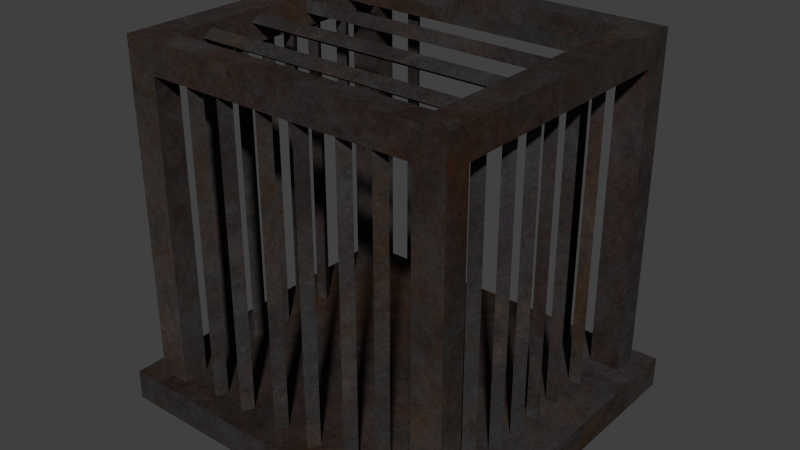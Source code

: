 # Source: medievalcage.blend  (saved by Blender 2.81.16; exported with 4.5.12 LTS)
import bpy
from mathutils import Matrix  # noqa: F401  (used for matrix-valued properties, if any)

bpy.ops.wm.read_factory_settings(use_empty=True)
scene = bpy.context.scene
scene.name = 'Scene'

# ---- collections
col_cage = bpy.data.collections.new('Cage'); scene.collection.children.link(col_cage)

# ---- images (referenced by path relative to the original .blend; pixels are not part of the script)
import os
ASSET_DIR = os.environ.get("B2B_ASSET_DIR", "")  # directory of the original .blend (textures are referenced by path, not embedded)
HERE = os.path.dirname(os.path.abspath(__file__))  # packed textures are extracted next to this script under _unpacked/

def load_image(name, relpath, width, height, colorspace="sRGB"):
    """Load a texture the original file referenced (path relative to the .blend, or extracted next to this script)."""
    p = next((c for c in (os.path.join(HERE, relpath), os.path.join(ASSET_DIR, relpath)) if relpath and os.path.exists(c)), "")
    if p:
        img = bpy.data.images.load(p, check_existing=True)
        img.name = name
    else:  # same state as the original file: an image datablock whose file is absent (Cycles renders it pink)
        img = bpy.data.images.new(name, width, height)
        img.source = "FILE"
        img.filepath = "//" + (relpath or name)
    img.colorspace_settings.name = colorspace
    return img
img_rustedmetal_png = load_image('RustedMetal.png', '_unpacked/RustedMetal.27a75d23.png', 1024, 1024, 'sRGB')

# ---- materials (node trees are filled in below, after node groups)
mat_rustedmetal = bpy.data.materials.new('RustedMetal')
mat_rustedmetal.alpha_threshold = 0.0
mat_rustedmetal.roughness = 0.5
mat_rustedmetal.line_color = (0.0, 0.0, 0.0, 1.0)

# ---- material node trees
mat_rustedmetal.use_nodes = True; mat_rustedmetal.node_tree.nodes.clear()
_N = mat_rustedmetal.node_tree.nodes; _L = mat_rustedmetal.node_tree.links
n0 = _N.new('ShaderNodeOutputMaterial'); n0.name = 'Material Output'; n0.location = (300, 300)
n0.width = 120
n1 = _N.new('ShaderNodeBsdfDiffuse'); n1.name = 'Diffuse BSDF'; n1.location = (10, 300)
n2 = _N.new('ShaderNodeTexImage'); n2.name = 'Image Texture'; n2.location = (-190, 300)
n2.width = 150
n2.image = img_rustedmetal_png
_L.new(n1.outputs[0], n0.inputs[0])
_L.new(n2.outputs[0], n1.inputs[0])
n0.is_active_output = True

# ---- world
world_world = bpy.data.worlds.new('World'); scene.world = world_world
world_world.color = (0.05088, 0.05088, 0.05088)
world_world.use_sun_shadow = False
world_world.sun_shadow_jitter_overblur = 0.0
world_world.cycles.sampling_method = 'MANUAL'
world_world.cycles.sample_map_resolution = 256

# ---- meshes
me_cylinder = bpy.data.meshes.new('Cylinder')
me_cylinder.from_pydata([(1.1, 1.0, 2.106), (1.1, -1.0, 2.106), (0.9, -1.0, 2.106), (0.9, 1.0, 2.106), (1.1, 1.0, 2.306), (1.1, -1.0, 2.306), (0.9, -1.0, 2.306), (0.9, 1.0, 2.306), (1.1, 0.8333, 2.106), (1.1, -0.8333, 2.106), (0.9, -0.8333, 2.106), (0.9, 0.8333, 2.106), (1.1, 0.8333, 2.306), (1.1, -0.8333, 2.306), (0.9, -0.8333, 2.306), (0.9, 0.8333, 2.306), (-0.9, -1.0, 2.106), (-0.9, 1.0, 2.106), (-0.9, -1.0, 2.306), (-0.9, 1.0, 2.306), (-0.9, -0.8333, 2.106), (-0.9, 0.8333, 2.106), (-0.9, -0.8333, 2.306), (-0.9, 0.8333, 2.306), (-1.1, -1.0, 2.106), (-1.1, 1.0, 2.106), (-1.1, -1.0, 2.306), (-1.1, 1.0, 2.306), (-1.1, -0.8333, 2.106), (-1.1, 0.8333, 2.106), (-1.1, -0.8333, 2.306), (-1.1, 0.8333, 2.306), (1.1, 1.0, 0.06366), (1.1, -1.0, 0.06366), (0.9, -1.0, 0.06366), (0.9, 1.0, 0.06366), (1.1, 0.8333, 0.06366), (1.1, -0.8333, 0.06366), (0.9, -0.8333, 0.06366), (0.9, 0.8333, 0.06366), (-0.9, -1.0, 0.06366), (-0.9, 1.0, 0.06366), (-0.9, -0.8333, 0.06366), (-0.9, 0.8333, 0.06366), (-1.1, -1.0, 0.06366), (-1.1, 1.0, 0.06366), (-1.1, -0.8333, 0.06366), (-1.1, 0.8333, 0.06366), (-1.223, -1.112, -0.1), (-1.223, 1.112, -0.1), (1.223, 1.112, -0.1), (1.223, -1.112, -0.1), (-1.223, -1.112, 0.1), (-1.223, 1.112, 0.1), (1.223, 1.112, 0.1), (1.223, -1.112, 0.1), (-0.9139, 0.6416, 2.234), (0.9139, 0.6416, 2.234), (-0.9139, 0.5666, 2.191), (0.9139, 0.5666, 2.191), (-0.9139, 0.5666, 2.277), (0.9139, 0.5666, 2.277), (-0.9139, 0.2655, 2.234), (0.9139, 0.2655, 2.234), (-0.9139, 0.1905, 2.191), (0.9139, 0.1905, 2.191), (-0.9139, 0.1905, 2.277), (0.9139, 0.1905, 2.277), (-0.9139, -0.6416, 2.234), (0.9139, -0.6416, 2.234), (-0.9139, -0.5666, 2.191), (0.9139, -0.5666, 2.191), (-0.9139, -0.5666, 2.277), (0.9139, -0.5666, 2.277), (-0.9139, -0.2655, 2.234), (0.9139, -0.2655, 2.234), (-0.9139, -0.1905, 2.191), (0.9139, -0.1905, 2.191), (-0.9139, -0.1905, 2.277), (0.9139, -0.1905, 2.277), (-0.9552, 0.6247, 0.07185), (-0.9552, 0.6247, 2.128), (-0.9133, 0.5521, 0.07185), (-0.9133, 0.5521, 2.128), (-0.9971, 0.5521, 0.07185), (-0.9971, 0.5521, 2.128), (-0.9552, 0.3636, 0.07185), (-0.9552, 0.3636, 2.128), (-0.9133, 0.291, 0.07185), (-0.9133, 0.291, 2.128), (-0.9971, 0.291, 0.07185), (-0.9971, 0.291, 2.128), (-0.9552, 0.1518, 0.07185), (-0.9552, 0.1518, 2.128), (-0.9133, 0.07922, 0.07185), (-0.9133, 0.07922, 2.128), (-0.9971, 0.07922, 0.07185), (-0.9971, 0.07922, 2.128), (-0.6503, 0.9844, 0.07185), (-0.6503, 0.9844, 2.128), (-0.6083, 0.9118, 0.07185), (-0.6083, 0.9118, 2.128), (-0.6922, 0.9118, 0.07185), (-0.6922, 0.9118, 2.128), (0.9552, 0.6247, 0.07185), (0.9552, 0.6247, 2.128), (0.9133, 0.5521, 0.07185), (0.9133, 0.5521, 2.128), (0.9971, 0.5521, 0.07185), (0.9971, 0.5521, 2.128), (0.9552, 0.3636, 0.07185), (0.9552, 0.3636, 2.128), (0.9133, 0.291, 0.07185), (0.9133, 0.291, 2.128), (0.9971, 0.291, 0.07185), (0.9971, 0.291, 2.128), (0.9552, 0.1518, 0.07185), (0.9552, 0.1518, 2.128), (0.9133, 0.07922, 0.07185), (0.9133, 0.07922, 2.128), (0.9971, 0.07922, 0.07185), (0.9971, 0.07922, 2.128), (0.6503, 0.9844, 0.07185), (0.6503, 0.9844, 2.128), (0.6083, 0.9118, 0.07185), (0.6083, 0.9118, 2.128), (0.6922, 0.9118, 0.07185), (0.6922, 0.9118, 2.128), (-0.9552, -0.6247, 0.07185), (-0.9552, -0.6247, 2.128), (-0.9133, -0.5521, 0.07185), (-0.9133, -0.5521, 2.128), (-0.9971, -0.5521, 0.07185), (-0.9971, -0.5521, 2.128), (-0.9552, -0.3636, 0.07185), (-0.9552, -0.3636, 2.128), (-0.9133, -0.291, 0.07185), (-0.9133, -0.291, 2.128), (-0.9971, -0.291, 0.07185), (-0.9971, -0.291, 2.128), (-0.9552, -0.1518, 0.07185), (-0.9552, -0.1518, 2.128), (-0.9133, -0.07922, 0.07185), (-0.9133, -0.07922, 2.128), (-0.9971, -0.07922, 0.07185), (-0.9971, -0.07922, 2.128), (-0.6503, -0.9844, 0.07185), (-0.6503, -0.9844, 2.128), (-0.6083, -0.9118, 0.07185), (-0.6083, -0.9118, 2.128), (-0.6922, -0.9118, 0.07185), (-0.6922, -0.9118, 2.128), (-0.4184, -0.9844, 0.07185), (-0.4184, -0.9844, 2.128), (-0.3765, -0.9118, 0.07185), (-0.3765, -0.9118, 2.128), (-0.4604, -0.9118, 0.07185), (-0.4604, -0.9118, 2.128), (-0.1295, -0.9844, 0.07185), (-0.1295, -0.9844, 2.128), (-0.08758, -0.9118, 0.07185), (-0.08758, -0.9118, 2.128), (-0.1714, -0.9118, 0.07185), (-0.1714, -0.9118, 2.128), (0.9552, -0.6247, 0.07185), (0.9552, -0.6247, 2.128), (0.9133, -0.5521, 0.07185), (0.9133, -0.5521, 2.128), (0.9971, -0.5521, 0.07185), (0.9971, -0.5521, 2.128), (0.9552, -0.3636, 0.07185), (0.9552, -0.3636, 2.128), (0.9133, -0.291, 0.07185), (0.9133, -0.291, 2.128), (0.9971, -0.291, 0.07185), (0.9971, -0.291, 2.128), (0.9552, -0.1518, 0.07185), (0.9552, -0.1518, 2.128), (0.9133, -0.07922, 0.07185), (0.9133, -0.07922, 2.128), (0.9971, -0.07922, 0.07185), (0.9971, -0.07922, 2.128), (0.6503, -0.9844, 0.07185), (0.6503, -0.9844, 2.128), (0.6083, -0.9118, 0.07185), (0.6083, -0.9118, 2.128), (0.6922, -0.9118, 0.07185), (0.6922, -0.9118, 2.128), (0.4184, -0.9844, 0.07185), (0.4184, -0.9844, 2.128), (0.3765, -0.9118, 0.07185), (0.3765, -0.9118, 2.128), (0.4604, -0.9118, 0.07185), (0.4604, -0.9118, 2.128), (0.1295, -0.9844, 0.07185), (0.1295, -0.9844, 2.128), (0.08758, -0.9118, 0.07185), (0.08758, -0.9118, 2.128), (0.1714, -0.9118, 0.07185), (0.1714, -0.9118, 2.128)], [], [(9, 1, 33, 37), (13, 14, 6, 5), (9, 13, 5, 1), (1, 5, 6, 2), (10, 2, 16, 20), (4, 0, 3, 7), (10, 9, 37, 38), (8, 9, 10, 11), (4, 7, 15, 12), (12, 15, 14, 13), (0, 4, 12, 8), (8, 12, 13, 9), (7, 3, 17, 19), (10, 14, 15, 11), (18, 22, 30, 26), (23, 19, 27, 31), (14, 10, 20, 22), (15, 7, 19, 23), (2, 6, 18, 16), (6, 14, 22, 18), (11, 15, 23, 21), (3, 11, 21, 17), (29, 31, 27, 25), (24, 26, 30, 28), (16, 24, 44, 40), (19, 17, 25, 27), (11, 3, 35, 39), (16, 18, 26, 24), (21, 20, 28, 29), (23, 22, 20, 21), (31, 30, 22, 23), (30, 31, 29, 28), (20, 16, 40, 42), (24, 28, 46, 44), (28, 20, 42, 46), (3, 0, 32, 35), (0, 8, 36, 32), (17, 21, 43, 41), (29, 25, 45, 47), (1, 2, 34, 33), (21, 29, 47, 43), (2, 10, 38, 34), (25, 17, 41, 45), (8, 11, 39, 36), (52, 53, 49, 48), (53, 54, 50, 49), (54, 55, 51, 50), (55, 52, 48, 51), (48, 49, 50, 51), (55, 54, 53, 52), (56, 57, 59, 58), (58, 59, 61, 60), (60, 61, 57, 56), (62, 63, 65, 64), (64, 65, 67, 66), (66, 67, 63, 62), (68, 70, 71, 69), (70, 72, 73, 71), (72, 68, 69, 73), (74, 76, 77, 75), (76, 78, 79, 77), (78, 74, 75, 79), (80, 81, 83, 82), (82, 83, 85, 84), (84, 85, 81, 80), (86, 87, 89, 88), (88, 89, 91, 90), (90, 91, 87, 86), (92, 93, 95, 94), (94, 95, 97, 96), (96, 97, 93, 92), (98, 99, 101, 100), (100, 101, 103, 102), (102, 103, 99, 98), (104, 106, 107, 105), (106, 108, 109, 107), (108, 104, 105, 109), (110, 112, 113, 111), (112, 114, 115, 113), (114, 110, 111, 115), (116, 118, 119, 117), (118, 120, 121, 119), (120, 116, 117, 121), (122, 124, 125, 123), (124, 126, 127, 125), (126, 122, 123, 127), (128, 130, 131, 129), (130, 132, 133, 131), (132, 128, 129, 133), (134, 136, 137, 135), (136, 138, 139, 137), (138, 134, 135, 139), (140, 142, 143, 141), (142, 144, 145, 143), (144, 140, 141, 145), (146, 148, 149, 147), (148, 150, 151, 149), (150, 146, 147, 151), (152, 154, 155, 153), (154, 156, 157, 155), (156, 152, 153, 157), (158, 160, 161, 159), (160, 162, 163, 161), (162, 158, 159, 163), (164, 165, 167, 166), (166, 167, 169, 168), (168, 169, 165, 164), (170, 171, 173, 172), (172, 173, 175, 174), (174, 175, 171, 170), (176, 177, 179, 178), (178, 179, 181, 180), (180, 181, 177, 176), (182, 183, 185, 184), (184, 185, 187, 186), (186, 187, 183, 182), (188, 189, 191, 190), (190, 191, 193, 192), (192, 193, 189, 188), (194, 195, 197, 196), (196, 197, 199, 198), (198, 199, 195, 194)])
_uv = me_cylinder.uv_layers.new(name='UVMap')
_uv.uv.foreach_set('vector', [0.5652, 0.2501, 0.5449, 0.2501, 0.5449, 4.015e-08, 0.5652, 4.106e-08, 0.2245, 0.8437, 0.2245, 0.8192, 0.2449, 0.8192, 0.2449, 0.8437, 0.5652, 0.2501, 0.5652, 0.2746, 0.5449, 0.2746, 0.5449, 0.2501, 0.2694, 0.3242, 0.2694, 0.2997, 0.2939, 0.2997, 0.2939, 0.3242, 0.5713, 0.5743, 0.5917, 0.5743, 0.5917, 0.7947, 0.5713, 0.7947, 0.0, 0.5743, 1.46e-08, 0.5498, 0.02449, 0.5498, 0.02449, 0.5743, 0.3429, 0.8244, 0.3184, 0.8244, 0.3184, 0.5743, 0.3429, 0.5743, 0.4978, 0.5743, 0.4978, 0.7784, 0.4733, 0.7784, 0.4733, 0.5743, 1.022e-07, 0.8437, 3.65e-08, 0.8192, 0.02041, 0.8192, 0.02041, 0.8437, 0.02041, 0.8437, 0.02041, 0.8192, 0.2245, 0.8192, 0.2245, 0.8437, 0.7891, 0.2501, 0.7891, 0.2746, 0.7687, 0.2746, 0.7687, 0.2501, 0.7687, 0.2501, 0.7687, 0.2746, 0.5652, 0.2746, 0.5652, 0.2501, 0.02449, 0.5743, 0.02449, 0.5498, 0.2449, 0.5498, 0.2449, 0.5743, 0.5223, 0.5743, 0.5468, 0.5743, 0.5468, 0.7778, 0.5223, 0.7778, 0.2449, 0.5988, 0.2245, 0.5988, 0.2245, 0.5743, 0.2449, 0.5743, 0.02041, 0.5988, 2.19e-08, 0.5988, 0.0, 0.5743, 0.02041, 0.5743, 0.3429, 0.5743, 0.3674, 0.5743, 0.3674, 0.7947, 0.3429, 0.7947, 0.02041, 0.8192, 3.65e-08, 0.8192, 2.19e-08, 0.5988, 0.02041, 0.5988, 0.2939, 0.3242, 0.2939, 0.2997, 0.5144, 0.2997, 0.5144, 0.3242, 0.2449, 0.8192, 0.2245, 0.8192, 0.2245, 0.5988, 0.2449, 0.5988, 0.3919, 0.7947, 0.3674, 0.7947, 0.3674, 0.5743, 0.3919, 0.5743, 0.5917, 0.5743, 0.6121, 0.5743, 0.6121, 0.7947, 0.5917, 0.7947, 0.7627, 0.3242, 0.7627, 0.2997, 0.7831, 0.2997, 0.7831, 0.3242, 0.5389, 0.3242, 0.5389, 0.2997, 0.5592, 0.2997, 0.5592, 0.3242, 0.5144, 0.3242, 0.5389, 0.3242, 0.5389, 0.5743, 0.5144, 0.5743, 0.2449, 0.5743, 0.2449, 0.5498, 0.2694, 0.5498, 0.2694, 0.5743, 0.4733, 0.8244, 0.453, 0.8244, 0.453, 0.5743, 0.4733, 0.5743, 0.5144, 0.3242, 0.5144, 0.2997, 0.5389, 0.2997, 0.5389, 0.3242, 0.5223, 0.5743, 0.5223, 0.7784, 0.4978, 0.7784, 0.4978, 0.5743, 0.5468, 0.7778, 0.5468, 0.5743, 0.5713, 0.5743, 0.5713, 0.7778, 0.02041, 0.5743, 0.2245, 0.5743, 0.2245, 0.5988, 0.02041, 0.5988, 0.5592, 0.2997, 0.7627, 0.2997, 0.7627, 0.3242, 0.5592, 0.3242, 0.4123, 0.8244, 0.3919, 0.8244, 0.3919, 0.5743, 0.4123, 0.5743, 0.5389, 0.3242, 0.5592, 0.3242, 0.5592, 0.5743, 0.5389, 0.5743, 0.2694, 0.5743, 0.2939, 0.5743, 0.2939, 0.8244, 0.2694, 0.8244, 0.02449, 0.5498, 1.46e-08, 0.5498, 0.0, 0.2997, 0.02449, 0.2997, 0.7891, 0.2501, 0.7687, 0.2501, 0.7687, 3.65e-09, 0.7891, 0.0, 0.453, 0.8244, 0.4326, 0.8244, 0.4326, 0.5743, 0.453, 0.5743, 0.7627, 0.3242, 0.7831, 0.3242, 0.7831, 0.5743, 0.7627, 0.5743, 0.2694, 0.3242, 0.2939, 0.3242, 0.2939, 0.5743, 0.2694, 0.5743, 0.3184, 0.8244, 0.2939, 0.8244, 0.2939, 0.5743, 0.3184, 0.5743, 0.4326, 0.8244, 0.4123, 0.8244, 0.4123, 0.5743, 0.4326, 0.5743, 0.2694, 0.5498, 0.2449, 0.5498, 0.2449, 0.2997, 0.2694, 0.2997, 0.2449, 0.5743, 0.2694, 0.5743, 0.2694, 0.8244, 0.2449, 0.8244, 0.8076, 0.5713, 0.8076, 0.2997, 0.8321, 0.2997, 0.8321, 0.5713, 0.8076, 0.2997, 0.8076, 0.5993, 0.7831, 0.5993, 0.7831, 0.2997, 0.8136, 0.2716, 0.8136, 0.0, 0.8381, 0.0, 0.8381, 0.2716, 0.7891, 0.2997, 0.7891, 0.0, 0.8136, 0.0, 0.8136, 0.2997, 0.0, 8.76e-08, 0.2724, 0.0, 0.2724, 0.2997, 8.76e-08, 0.2997, 0.2724, 5.84e-08, 0.5449, 0.0, 0.5449, 0.2997, 0.2724, 0.2997, 0.9743, 0.2238, 0.9743, 0.0, 0.9835, 0.0, 0.9835, 0.2238, 0.8381, 0.2238, 0.8381, 0.0, 0.8487, 0.0, 0.8487, 0.2238, 0.9654, 0.7952, 0.9654, 0.5713, 0.9746, 0.5713, 0.9746, 0.7952, 0.9764, 0.5235, 0.9764, 0.2997, 0.9856, 0.2997, 0.9856, 0.5235, 0.8384, 0.7952, 0.8384, 0.5713, 0.849, 0.5713, 0.849, 0.7952, 0.993, 0.5713, 0.993, 0.7952, 0.9838, 0.7952, 0.9838, 0.5713, 0.9764, 0.5235, 0.9672, 0.5235, 0.9672, 0.2997, 0.9764, 0.2997, 0.8043, 0.8232, 0.7937, 0.8232, 0.7937, 0.5993, 0.8043, 0.5993, 0.9743, 0.2238, 0.9651, 0.2238, 0.9651, 0.0, 0.9743, 0.0, 0.9838, 0.7952, 0.9746, 0.7952, 0.9746, 0.5713, 0.9838, 0.5713, 0.7937, 0.8232, 0.7831, 0.8232, 0.7831, 0.5993, 0.7937, 0.5993, 0.9835, 0.0, 0.9927, 0.0, 0.9927, 0.2238, 0.9835, 0.2238, 0.9333, 0.2997, 0.9333, 0.5515, 0.9249, 0.5515, 0.9249, 0.2997, 0.7764, 0.5743, 0.7764, 0.8261, 0.7661, 0.8261, 0.7661, 0.5743, 0.9569, 0.5713, 0.9569, 0.8231, 0.9485, 0.8231, 0.9485, 0.5713, 0.9397, 0.0, 0.9397, 0.2518, 0.9312, 0.2518, 0.9312, 1.825e-09, 0.7456, 0.8261, 0.7456, 0.5743, 0.7558, 0.5743, 0.7558, 0.8261, 0.9654, 0.5713, 0.9654, 0.8231, 0.9569, 0.8231, 0.9569, 0.5713, 0.9418, 0.2997, 0.9418, 0.5515, 0.9333, 0.5515, 0.9333, 0.2997, 0.7558, 0.8261, 0.7558, 0.5743, 0.7661, 0.5743, 0.7661, 0.8261, 0.9651, 0.0, 0.9651, 0.2518, 0.9566, 0.2518, 0.9566, 3.65e-09, 0.9312, 0.0, 0.9312, 0.2518, 0.9227, 0.2518, 0.9227, 4.562e-09, 0.8423, 0.2997, 0.8423, 0.5515, 0.8321, 0.5515, 0.8321, 0.2997, 0.9164, 0.5515, 0.9164, 0.2997, 0.9249, 0.2997, 0.9249, 0.5515, 0.9588, 0.2997, 0.9672, 0.2997, 0.9672, 0.5515, 0.9588, 0.5515, 0.6942, 0.8261, 0.684, 0.8261, 0.684, 0.5743, 0.6942, 0.5743, 0.9315, 0.5713, 0.94, 0.5713, 0.94, 0.8231, 0.9315, 0.8231, 0.9482, 9.125e-10, 0.9566, 0.0, 0.9566, 0.2518, 0.9482, 0.2518, 0.8281, 0.5713, 0.8384, 0.5713, 0.8384, 0.8231, 0.8281, 0.8231, 0.9397, 4.562e-09, 0.9482, 0.0, 0.9482, 0.2518, 0.9397, 0.2518, 0.9503, 0.2997, 0.9588, 0.2997, 0.9588, 0.5515, 0.9503, 0.5515, 0.7456, 0.8261, 0.7353, 0.8261, 0.7353, 0.5743, 0.7456, 0.5743, 0.923, 0.5713, 0.9315, 0.5713, 0.9315, 0.8231, 0.923, 0.8231, 0.9418, 0.2997, 0.9503, 0.2997, 0.9503, 0.5515, 0.9418, 0.5515, 0.7353, 0.8261, 0.725, 0.8261, 0.725, 0.5743, 0.7353, 0.5743, 0.94, 0.5713, 0.9485, 0.5713, 0.9485, 0.8231, 0.94, 0.8231, 0.8582, 0.5713, 0.8675, 0.5713, 0.8675, 0.8231, 0.8582, 0.8231, 0.684, 0.8261, 0.6737, 0.8261, 0.6737, 0.5743, 0.684, 0.5743, 0.9138, 0.8231, 0.9045, 0.8231, 0.9045, 0.5713, 0.9138, 0.5713, 0.8701, 0.2997, 0.8794, 0.2997, 0.8794, 0.5515, 0.8701, 0.5515, 0.6429, 0.8261, 0.6326, 0.8261, 0.6326, 0.5743, 0.6429, 0.5743, 0.8953, 0.5713, 0.9045, 0.5713, 0.9045, 0.8231, 0.8953, 0.8231, 0.8764, 0.0, 0.8857, 9.125e-10, 0.8857, 0.2518, 0.8764, 0.2518, 0.725, 0.8261, 0.7148, 0.8261, 0.7148, 0.5743, 0.725, 0.5743, 0.9042, 9.125e-10, 0.9135, 0.0, 0.9135, 0.2518, 0.9042, 0.2518, 0.8672, 0.0, 0.8764, 0.0, 0.8764, 0.2518, 0.8672, 0.2518, 0.6532, 0.8261, 0.6429, 0.8261, 0.6429, 0.5743, 0.6532, 0.5743, 0.886, 0.5713, 0.8953, 0.5713, 0.8953, 0.8231, 0.886, 0.8231, 0.8609, 0.2997, 0.8701, 0.2997, 0.8701, 0.5515, 0.8609, 0.5515, 0.6224, 0.8261, 0.6121, 0.8261, 0.6121, 0.5743, 0.6224, 0.5743, 0.8857, 0.0, 0.895, 6.387e-09, 0.895, 0.2518, 0.8857, 0.2518, 0.8579, 1.825e-09, 0.8672, 0.0, 0.8672, 0.2518, 0.8579, 0.2518, 0.6737, 0.8261, 0.6634, 0.8261, 0.6634, 0.5743, 0.6737, 0.5743, 0.8516, 0.5515, 0.8423, 0.5515, 0.8423, 0.2997, 0.8516, 0.2997, 0.9227, 2.737e-09, 0.9227, 0.2518, 0.9135, 0.2518, 0.9135, 0.0, 0.6942, 0.8261, 0.6942, 0.5743, 0.7045, 0.5743, 0.7045, 0.8261, 0.8886, 0.2997, 0.8886, 0.5515, 0.8794, 0.5515, 0.8794, 0.2997, 0.9164, 0.2997, 0.9164, 0.5515, 0.9071, 0.5515, 0.9071, 0.2997, 0.8281, 0.5713, 0.8281, 0.8231, 0.8179, 0.8231, 0.8179, 0.5713, 0.8768, 0.5713, 0.8768, 0.8231, 0.8675, 0.8231, 0.8675, 0.5713, 0.9071, 0.2997, 0.9071, 0.5515, 0.8979, 0.5515, 0.8979, 0.2997, 0.7045, 0.8261, 0.7045, 0.5743, 0.7148, 0.5743, 0.7148, 0.8261, 0.886, 0.5713, 0.886, 0.8231, 0.8768, 0.8231, 0.8768, 0.5713, 0.923, 0.5713, 0.923, 0.8231, 0.9138, 0.8231, 0.9138, 0.5713, 0.6532, 0.8261, 0.6532, 0.5743, 0.6634, 0.5743, 0.6634, 0.8261, 0.8579, 0.0, 0.8579, 0.2518, 0.8487, 0.2518, 0.8487, 2.737e-09, 0.9042, 1.825e-09, 0.9042, 0.2518, 0.895, 0.2518, 0.895, 0.0, 0.8076, 0.8231, 0.8076, 0.5713, 0.8179, 0.5713, 0.8179, 0.8231, 0.8582, 0.5713, 0.8582, 0.8231, 0.849, 0.8231, 0.849, 0.5713, 0.8979, 0.2997, 0.8979, 0.5515, 0.8886, 0.5515, 0.8886, 0.2997, 0.6224, 0.8261, 0.6224, 0.5743, 0.6326, 0.5743, 0.6326, 0.8261, 0.8609, 0.2997, 0.8609, 0.5515, 0.8516, 0.5515, 0.8516, 0.2997])
me_cylinder.materials.append(mat_rustedmetal)
me_cylinder.use_remesh_preserve_volume = False
me_cylinder.use_remesh_preserve_attributes = False
me_cylinder.use_mirror_vertex_groups = False
me_cylinder.update()

# ---- objects
ob_cage = bpy.data.objects.new('Cage', me_cylinder)

# ---- transforms, parenting, visibility, modifiers, constraints
ob_cage.location = (0.0, 0.0, 0.0)
ob_cage.lineart.crease_threshold = 0.0

# ---- collection membership
col_cage.objects.link(ob_cage)

# ---- scene / render settings (as saved in the file)
scene.frame_start = 1; scene.frame_end = 250; scene.frame_set(1)
scene.render.engine = 'CYCLES'
scene.render.image_settings.color_mode = 'RGB'
scene.render.image_settings.compression = 90
scene.render.resolution_percentage = 50
scene.render.dither_intensity = 0.0
scene.render.bake_margin = 2
scene.render.bake_bias = 0.0
scene.cycles.use_denoising = False
scene.cycles.samples = 250
scene.cycles.sampling_pattern = 'TABULATED_SOBOL'
scene.cycles.light_sampling_threshold = 0.0
scene.cycles.use_adaptive_sampling = False
scene.cycles.use_light_tree = False
scene.cycles.blur_glossy = 0.0
scene.cycles.volume_bounces = 1
scene.cycles.pixel_filter_type = 'GAUSSIAN'
scene.cycles.sample_clamp_indirect = 0.0
scene.view_settings.view_transform = 'Standard'
bpy.context.view_layer.update()

# ---- added for rendering (the .blend has no active camera and no usable light): camera, sun
cam_auto = bpy.data.cameras.new('AutoCamera')
cam_auto.lens = 50.0
cam_auto.sensor_width = 36.0
cam_auto.clip_end = 1000.0
ob_auto_camera = bpy.data.objects.new('AutoCamera', cam_auto)
scene.collection.objects.link(ob_auto_camera)
ob_auto_camera.location = (3.78381, -4.54057, 4.13008)
ob_auto_camera.rotation_euler = (1.09748, -7.21219e-08, 0.694738)
scene.camera = ob_auto_camera
light_auto_sun = bpy.data.lights.new('AutoSun', 'SUN')
light_auto_sun.energy = 3.0
light_auto_sun.angle = 0.0523599
ob_auto_sun = bpy.data.objects.new('AutoSun', light_auto_sun)
scene.collection.objects.link(ob_auto_sun)
ob_auto_sun.rotation_euler = (0.872665, 0.174533, 0.523599)
bpy.context.view_layer.update()
